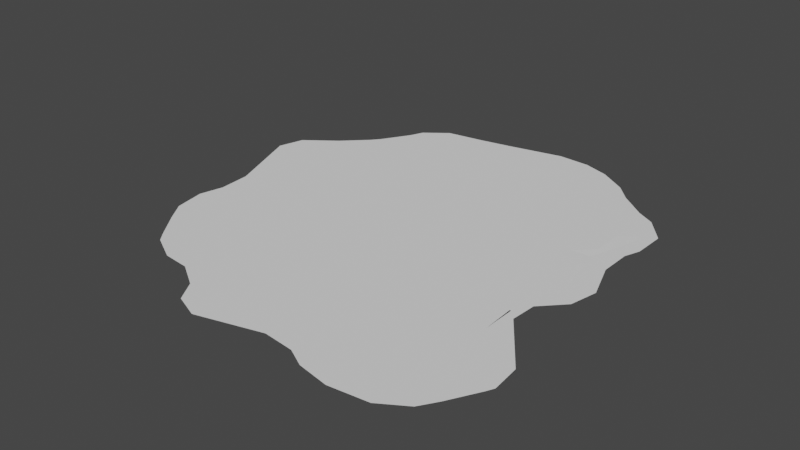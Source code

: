 # Source: puddle.blend  (saved by Blender 3.6.13; exported with 4.5.12 LTS)
import bpy
from mathutils import Matrix  # noqa: F401  (used for matrix-valued properties, if any)

bpy.ops.wm.read_factory_settings(use_empty=True)
scene = bpy.context.scene
scene.name = 'Scene'

# ---- collections
col_collection = bpy.data.collections.new('Collection'); scene.collection.children.link(col_collection)

# ---- world
world_world = bpy.data.worlds.new('World'); scene.world = world_world
world_world.use_nodes = True; world_world.node_tree.nodes.clear()
_N = world_world.node_tree.nodes; _L = world_world.node_tree.links
n0 = _N.new('ShaderNodeOutputWorld'); n0.name = 'World Output'; n0.location = (300, 300)
n1 = _N.new('ShaderNodeBackground'); n1.name = 'Background'; n1.location = (10, 300)
n1.inputs[0].default_value = (0.05088, 0.05088, 0.05088, 1.0)
_L.new(n1.outputs[0], n0.inputs[0])
n0.is_active_output = True
world_world.color = (0.05088, 0.05088, 0.05088)
world_world.use_sun_shadow = False
world_world.sun_shadow_jitter_overblur = 0.0

# ---- meshes
me_plane_001 = bpy.data.meshes.new('Plane.001')
me_plane_001.from_pydata([(-0.7326, -0.825, 0.0), (-0.8696, -0.7512, 0.0), (0.9071, -0.7524, 0.0), (0.8253, -0.899, 0.0), (-0.8696, 0.7512, 0.0), (-0.7835, 0.8937, 0.0), (0.7187, 0.7968, 0.0), (0.8179, 0.6754, 0.0), (-1.027, 0.5894, 0.0), (-0.8767, 0.6478, 0.0), (-0.9071, 0.7054, 0.0), (-1.221, 0.3409, 0.0), (-1.168, 0.4073, 0.0), (-1.184, 0.4705, 0.0), (-1.066, -0.2031, 0.0), (-0.9648, -0.09584, 0.0), (-1.075, -0.04295, 0.0), (-1.07, -0.475, 0.0), (-1.034, -0.3917, 0.0), (-1.096, -0.3233, 0.0), (-0.9071, -0.7054, 0.0), (-0.8767, -0.6478, 0.0), (-1.007, -0.5702, 0.0), (-0.4718, -0.9196, 0.0), (-0.5694, -0.7831, 0.0), (-0.5992, -0.8389, 0.0), (-0.2838, -1.073, 0.0), (-0.3588, -1.011, 0.0), (-0.4088, -1.023, 0.0), (0.1965, -1.004, 0.0), (0.09043, -0.8866, 0.0), (0.04117, -0.9862, 0.0), (0.4486, -1.085, 0.0), (0.3588, -1.011, 0.0), (0.291, -1.055, 0.0), (0.7711, -0.9827, 0.0), (0.7128, -0.9702, 0.0), (0.6419, -1.063, 0.0), (0.911, -0.5723, 0.0), (0.8767, -0.6478, 0.0), (0.9243, -0.7163, 0.0), (0.7169, -0.165, 0.0), (0.6649, -0.3096, 0.0), (0.7083, -0.2937, 0.0), (0.8528, 0.08544, 0.0), (0.7967, 0.003691, 0.0), (0.8226, -0.05468, 0.0), (0.7867, 0.4354, 0.0), (0.6759, 0.3357, 0.0), (0.7853, 0.2772, 0.0), (0.819, 0.6717, 0.0), (0.7674, 0.6243, 0.0), (0.8156, 0.5128, 0.0), (0.5002, 0.9495, 0.0), (0.5947, 0.8124, 0.0), (0.6307, 0.8465, 0.0), (0.2851, 1.121, 0.0), (0.3588, 1.011, 0.0), (0.4223, 1.033, 0.0), (-0.005432, 1.172, 0.0), (0.06461, 1.107, 0.0), (0.1568, 1.164, 0.0), (-0.4482, 1.082, 0.0), (-0.3588, 1.011, 0.0), (-0.2828, 1.113, 0.0), (-0.7543, 0.9629, 0.0), (-0.7093, 0.9571, 0.0), (-0.6384, 1.053, 0.0), (-0.5825, -0.6667, 0.0), (-0.6667, -0.5825, 0.0), (-0.7505, -0.6592, 0.0), (-0.6127, -0.7312, 0.0), (-0.5825, -0.3333, 0.0), (-0.6667, -0.2492, 0.0), (-0.7498, -0.3465, 0.0), (-0.6667, -0.4175, 0.0), (-0.5825, 2.98e-08, 0.0), (-0.6667, 0.08414, 0.0), (-0.7468, -0.02575, 0.0), (-0.6667, -0.08414, 0.0), (-0.5825, 0.3333, 0.0), (-0.6667, 0.4175, 0.0), (-0.7499, 0.3456, 0.0), (-0.6667, 0.2492, 0.0), (-0.6789, 0.7499, 0.0), (-0.7505, 0.6592, 0.0), (-0.6667, 0.5825, 0.0), (-0.5825, 0.6667, 0.0), (-0.2492, -0.6667, 0.0), (-0.3333, -0.5825, 0.0), (-0.4175, -0.6667, 0.0), (-0.3395, -0.7506, 0.0), (-0.2492, -0.3333, 0.0), (-0.3333, -0.2492, 0.0), (-0.4175, -0.3333, 0.0), (-0.3333, -0.4175, 0.0), (-0.2492, 2.98e-08, 0.0), (-0.3333, 0.08414, 0.0), (-0.4175, 2.98e-08, 0.0), (-0.3333, -0.08414, 0.0), (-0.2492, 0.3333, 0.0), (-0.3333, 0.4175, 0.0), (-0.4175, 0.3333, 0.0), (-0.3333, 0.2492, 0.0), (-0.3395, 0.7506, 0.0), (-0.4175, 0.6667, 0.0), (-0.3333, 0.5825, 0.0), (-0.2492, 0.6667, 0.0), (0.08414, -0.6667, 0.0), (1.736e-08, -0.5825, 0.0), (-0.08414, -0.6667, 0.0), (0.032, -0.7445, 0.0), (0.08414, -0.3333, 0.0), (7.427e-09, -0.2492, 0.0), (-0.08414, -0.3333, 0.0), (1.244e-08, -0.4175, 0.0), (0.08414, 2.98e-08, 0.0), (-2.507e-09, 0.08414, 0.0), (-0.08414, 2.98e-08, 0.0), (2.507e-09, -0.08414, 0.0), (0.08414, 0.3333, 0.0), (-1.244e-08, 0.4175, 0.0), (-0.08414, 0.3333, 0.0), (-7.427e-09, 0.2492, 0.0), (0.01223, 0.7499, 0.0), (-0.08414, 0.6667, 0.0), (-1.736e-08, 0.5825, 0.0), (0.08414, 0.6667, 0.0), (0.4175, -0.6667, 0.0), (0.3333, -0.5825, 0.0), (0.2492, -0.6667, 0.0), (0.3395, -0.7506, 0.0), (0.4175, -0.3333, 0.0), (0.3333, -0.2492, 0.0), (0.2492, -0.3333, 0.0), (0.3333, -0.4175, 0.0), (0.4175, 2.98e-08, 0.0), (0.3333, 0.08414, 0.0), (0.2492, 2.98e-08, 0.0), (0.3333, -0.08414, 0.0), (0.4175, 0.3333, 0.0), (0.3333, 0.4175, 0.0), (0.2492, 0.3333, 0.0), (0.3333, 0.2492, 0.0), (0.3395, 0.7506, 0.0), (0.2492, 0.6667, 0.0), (0.3333, 0.5825, 0.0), (0.4175, 0.6667, 0.0), (0.7505, -0.6592, 0.0), (0.6667, -0.5825, 0.0), (0.5825, -0.6667, 0.0), (0.6793, -0.7498, 0.0), (0.6605, -0.2494, 0.0), (0.6667, -0.2492, 0.0), (0.5825, -0.3333, 0.0), (0.6667, -0.4175, 0.0), (0.7508, 0.002388, 0.0), (0.6667, 0.08414, 0.0), (0.5825, 2.98e-08, 0.0), (0.6667, -0.08414, 0.0), (0.7696, 0.3442, -0.004133), (0.6667, 0.4175, 0.0), (0.5825, 0.3333, 0.0), (0.6667, 0.2492, 0.0), (0.6294, 0.7421, 0.0), (0.5825, 0.6667, 0.0), (0.6667, 0.5825, 0.0), (0.7442, 0.6341, 0.0)], [], [(13, 12, 82, 81, 86, 85, 9, 8), (164, 167, 51, 50, 7, 6, 55, 54), (69, 68, 90, 89, 95, 94, 72, 75), (84, 87, 105, 104, 63, 62, 67, 66), (104, 107, 125, 124, 60, 59, 64, 63), (124, 127, 145, 144, 57, 56, 61, 60), (36, 35, 3, 2, 40, 39, 148, 151), (24, 23, 28, 27, 91, 90, 68, 71), (22, 21, 70, 69, 75, 74, 18, 17), (19, 18, 74, 73, 79, 78, 15, 14), (16, 15, 78, 77, 83, 82, 12, 11), (27, 26, 31, 30, 111, 110, 88, 91), (73, 72, 94, 93, 99, 98, 76, 79), (77, 76, 98, 97, 103, 102, 80, 83), (81, 80, 102, 101, 106, 105, 87, 86), (89, 88, 110, 109, 115, 114, 92, 95), (30, 29, 34, 33, 131, 130, 108, 111), (93, 92, 114, 113, 119, 118, 96, 99), (97, 96, 118, 117, 123, 122, 100, 103), (101, 100, 122, 121, 126, 125, 107, 106), (109, 108, 130, 129, 135, 134, 112, 115), (33, 32, 37, 36, 151, 150, 128, 131), (113, 112, 134, 133, 139, 138, 116, 119), (117, 116, 138, 137, 143, 142, 120, 123), (121, 120, 142, 141, 146, 145, 127, 126), (129, 128, 150, 149, 155, 154, 132, 135), (149, 148, 39, 38, 43, 42, 152, 155), (133, 132, 154, 153, 159, 158, 136, 139), (137, 136, 158, 157, 163, 162, 140, 143), (141, 140, 162, 161, 166, 165, 147, 146), (10, 9, 85, 84, 66, 65, 5, 4), (153, 152, 42, 41, 46, 45, 156, 159), (157, 156, 45, 44, 49, 48, 160, 163), (161, 160, 48, 47, 52, 51, 167, 166), (144, 147, 165, 164, 54, 53, 58, 57), (8, 9, 10), (11, 12, 13), (14, 15, 16), (17, 18, 19), (20, 21, 22), (23, 24, 25), (26, 27, 28), (29, 30, 31), (32, 33, 34), (35, 36, 37), (38, 39, 40), (41, 42, 43), (44, 45, 46), (47, 48, 49), (50, 51, 52), (53, 54, 55), (56, 57, 58), (59, 60, 61), (62, 63, 64), (65, 66, 67), (68, 69, 70, 71), (72, 73, 74, 75), (76, 77, 78, 79), (80, 81, 82, 83), (84, 85, 86, 87), (88, 89, 90, 91), (92, 93, 94, 95), (96, 97, 98, 99), (100, 101, 102, 103), (104, 105, 106, 107), (108, 109, 110, 111), (112, 113, 114, 115), (116, 117, 118, 119), (120, 121, 122, 123), (124, 125, 126, 127), (128, 129, 130, 131), (132, 133, 134, 135), (136, 137, 138, 139), (140, 141, 142, 143), (144, 145, 146, 147), (148, 149, 150, 151), (152, 153, 154, 155), (156, 157, 158, 159), (160, 161, 162, 163), (164, 165, 166, 167), (1, 0, 25, 24, 71, 70, 21, 20)])
_uv = me_plane_001.uv_layers.new(name='UVMap')
_uv.uv.foreach_set('vector', [0.0, 0.7051, 0.02375, 0.6667, 0.1429, 0.6667, 0.1667, 0.7087, 0.1667, 0.7913, 0.1191, 0.8333, 0.04754, 0.8333, 0.0, 0.7949, 0.8333, 0.8902, 0.9058, 0.8333, 0.9275, 0.8333, 1.0, 0.9148, 1.0, 0.9185, 0.9479, 1.0, 0.8854, 1.0, 0.8333, 0.9432, 0.1667, 0.2087, 0.2087, 0.1667, 0.2913, 0.1667, 0.3333, 0.2087, 0.3333, 0.2913, 0.2913, 0.3333, 0.2087, 0.3333, 0.1667, 0.2913, 0.1667, 0.8705, 0.2087, 0.8333, 0.2913, 0.8333, 0.3333, 0.866, 0.3333, 0.9674, 0.2945, 1.0, 0.2055, 1.0, 0.1667, 0.9629, 0.3333, 0.866, 0.3754, 0.8333, 0.4579, 0.8333, 0.5, 0.8599, 0.5, 0.9735, 0.469, 1.0, 0.3644, 1.0, 0.3333, 0.9674, 0.5, 0.8599, 0.5421, 0.8333, 0.6246, 0.8333, 0.6667, 0.866, 0.6667, 0.9674, 0.6204, 1.0, 0.5462, 1.0, 0.5, 0.9735, 0.8333, 0.03585, 0.8857, 0.0, 0.9477, 0.0, 1.0, 0.06732, 1.0, 0.09935, 0.9525, 0.1667, 0.8809, 0.1667, 0.8333, 0.1308, 0.1667, 0.05947, 0.2151, 0.0, 0.2849, 0.0, 0.3333, 0.03264, 0.3333, 0.134, 0.2913, 0.1667, 0.2087, 0.1667, 0.1667, 0.1072, 0.0, 0.2163, 0.04754, 0.1667, 0.1191, 0.1667, 0.1667, 0.2087, 0.1667, 0.2913, 0.1359, 0.3333, 0.03077, 0.3333, 0.0, 0.2837, 0.0, 0.3813, 0.03077, 0.3333, 0.1359, 0.3333, 0.1667, 0.3754, 0.1667, 0.4579, 0.1314, 0.5, 0.03529, 0.5, 0.0, 0.452, 0.0, 0.5242, 0.03529, 0.5, 0.1314, 0.5, 0.1667, 0.5421, 0.1667, 0.6246, 0.1429, 0.6667, 0.02375, 0.6667, 0.0, 0.6424, 0.3333, 0.03264, 0.3611, 0.0, 0.4722, 0.0, 0.5, 0.04356, 0.5, 0.1231, 0.4579, 0.1667, 0.3754, 0.1667, 0.3333, 0.134, 0.1667, 0.3754, 0.2087, 0.3333, 0.2913, 0.3333, 0.3333, 0.3754, 0.3333, 0.4579, 0.2913, 0.5, 0.2087, 0.5, 0.1667, 0.4579, 0.1667, 0.5421, 0.2087, 0.5, 0.2913, 0.5, 0.3333, 0.5421, 0.3333, 0.6246, 0.2913, 0.6667, 0.2087, 0.6667, 0.1667, 0.6246, 0.1667, 0.7087, 0.2087, 0.6667, 0.2913, 0.6667, 0.3333, 0.7087, 0.3333, 0.7913, 0.2913, 0.8333, 0.2087, 0.8333, 0.1667, 0.7913, 0.3333, 0.2087, 0.3754, 0.1667, 0.4579, 0.1667, 0.5, 0.2087, 0.5, 0.2913, 0.4579, 0.3333, 0.3754, 0.3333, 0.3333, 0.2913, 0.5, 0.04356, 0.5509, 0.0, 0.6158, 0.0, 0.6667, 0.03264, 0.6667, 0.134, 0.6246, 0.1667, 0.5421, 0.1667, 0.5, 0.1231, 0.3333, 0.3754, 0.3754, 0.3333, 0.4579, 0.3333, 0.5, 0.3754, 0.5, 0.4579, 0.4579, 0.5, 0.3754, 0.5, 0.3333, 0.4579, 0.3333, 0.5421, 0.3754, 0.5, 0.4579, 0.5, 0.5, 0.5421, 0.5, 0.6246, 0.4579, 0.6667, 0.3754, 0.6667, 0.3333, 0.6246, 0.3333, 0.7087, 0.3754, 0.6667, 0.4579, 0.6667, 0.5, 0.7087, 0.5, 0.7913, 0.4579, 0.8333, 0.3754, 0.8333, 0.3333, 0.7913, 0.5, 0.2087, 0.5421, 0.1667, 0.6246, 0.1667, 0.6667, 0.2087, 0.6667, 0.2913, 0.6246, 0.3333, 0.5421, 0.3333, 0.5, 0.2913, 0.6667, 0.03264, 0.7053, 0.0, 0.7947, 0.0, 0.8333, 0.03585, 0.8333, 0.1308, 0.7913, 0.1667, 0.7087, 0.1667, 0.6667, 0.134, 0.5, 0.3754, 0.5421, 0.3333, 0.6246, 0.3333, 0.6667, 0.3754, 0.6667, 0.4579, 0.6246, 0.5, 0.5421, 0.5, 0.5, 0.4579, 0.5, 0.5421, 0.5421, 0.5, 0.6246, 0.5, 0.6667, 0.5421, 0.6667, 0.6246, 0.6246, 0.6667, 0.5421, 0.6667, 0.5, 0.6246, 0.5, 0.7087, 0.5421, 0.6667, 0.6246, 0.6667, 0.6667, 0.7087, 0.6667, 0.7913, 0.6246, 0.8333, 0.5421, 0.8333, 0.5, 0.7913, 0.6667, 0.2087, 0.7087, 0.1667, 0.7913, 0.1667, 0.8333, 0.2087, 0.8333, 0.2913, 0.7913, 0.3333, 0.7087, 0.3333, 0.6667, 0.2913, 0.8333, 0.2087, 0.8809, 0.1667, 0.9525, 0.1667, 1.0, 0.194, 1.0, 0.306, 0.87, 0.3333, 0.9633, 0.3333, 0.8333, 0.2913, 0.6667, 0.3754, 0.7087, 0.3333, 0.7913, 0.3333, 0.8333, 0.3754, 0.8333, 0.4579, 0.7913, 0.5, 0.7087, 0.5, 0.6667, 0.4579, 0.6667, 0.5421, 0.7087, 0.5, 0.7913, 0.5, 0.8333, 0.5421, 0.8333, 0.6246, 0.7913, 0.6667, 0.7087, 0.6667, 0.6667, 0.6246, 0.6667, 0.7087, 0.7087, 0.6667, 0.7913, 0.6667, 0.8333, 0.7087, 0.8333, 0.7913, 0.7913, 0.8333, 0.7087, 0.8333, 0.6667, 0.7913, 0.0, 0.895, 0.04754, 0.8333, 0.1191, 0.8333, 0.1667, 0.8705, 0.1667, 0.9629, 0.109, 1.0, 0.05764, 1.0, 0.0, 0.9384, 0.8333, 0.3754, 0.9633, 0.3333, 0.87, 0.3333, 1.0, 0.377, 1.0, 0.4563, 0.9345, 0.5, 0.8988, 0.5, 0.8333, 0.4579, 0.8333, 0.5421, 0.8988, 0.5, 0.9345, 0.5, 1.0, 0.5377, 1.0, 0.6289, 0.8502, 0.6667, 0.9831, 0.6667, 0.8333, 0.6246, 0.8333, 0.7087, 0.9831, 0.6667, 0.8502, 0.6667, 1.0, 0.7226, 1.0, 0.7774, 0.9275, 0.8333, 0.9058, 0.8333, 0.8333, 0.7913, 0.6667, 0.866, 0.7087, 0.8333, 0.7913, 0.8333, 0.8333, 0.8902, 0.8333, 0.9432, 0.7837, 1.0, 0.7163, 1.0, 0.6667, 0.9674, 0.0, 0.7949, 0.04754, 0.8333, 0.0, 0.895, 0.0, 0.6424, 0.02375, 0.6667, 0.0, 0.7051, 0.0, 0.452, 0.03529, 0.5, 0.0, 0.5242, 0.0, 0.2837, 0.03077, 0.3333, 0.0, 0.3813, 0.0, 0.105, 0.04754, 0.1667, 0.0, 0.2163, 0.2151, 0.0, 0.1667, 0.05947, 0.1203, 0.0, 0.3611, 0.0, 0.3333, 0.03264, 0.2849, 0.0, 0.5509, 0.0, 0.5, 0.04356, 0.4722, 0.0, 0.7053, 0.0, 0.6667, 0.03264, 0.6158, 0.0, 0.8857, 0.0, 0.8333, 0.03585, 0.7947, 0.0, 1.0, 0.194, 0.9525, 0.1667, 1.0, 0.09935, 1.0, 0.377, 0.87, 0.3333, 1.0, 0.306, 1.0, 0.5377, 0.9345, 0.5, 1.0, 0.4563, 1.0, 0.7226, 0.8502, 0.6667, 1.0, 0.6289, 1.0, 0.9148, 0.9275, 0.8333, 1.0, 0.7774, 0.7837, 1.0, 0.8333, 0.9432, 0.8854, 1.0, 0.6204, 1.0, 0.6667, 0.9674, 0.7163, 1.0, 0.469, 1.0, 0.5, 0.9735, 0.5462, 1.0, 0.2945, 1.0, 0.3333, 0.9674, 0.3644, 1.0, 0.109, 1.0, 0.1667, 0.9629, 0.2055, 1.0, 0.2087, 0.1667, 0.1667, 0.2087, 0.1191, 0.1667, 0.1667, 0.1072, 0.2087, 0.3333, 0.1667, 0.3754, 0.1359, 0.3333, 0.1667, 0.2913, 0.2087, 0.5, 0.1667, 0.5421, 0.1314, 0.5, 0.1667, 0.4579, 0.2087, 0.6667, 0.1667, 0.7087, 0.1429, 0.6667, 0.1667, 0.6246, 0.1667, 0.8705, 0.1191, 0.8333, 0.1667, 0.7913, 0.2087, 0.8333, 0.3754, 0.1667, 0.3333, 0.2087, 0.2913, 0.1667, 0.3333, 0.134, 0.3754, 0.3333, 0.3333, 0.3754, 0.2913, 0.3333, 0.3333, 0.2913, 0.3754, 0.5, 0.3333, 0.5421, 0.2913, 0.5, 0.3333, 0.4579, 0.3754, 0.6667, 0.3333, 0.7087, 0.2913, 0.6667, 0.3333, 0.6246, 0.3333, 0.866, 0.2913, 0.8333, 0.3333, 0.7913, 0.3754, 0.8333, 0.5421, 0.1667, 0.5, 0.2087, 0.4579, 0.1667, 0.5, 0.1231, 0.5421, 0.3333, 0.5, 0.3754, 0.4579, 0.3333, 0.5, 0.2913, 0.5421, 0.5, 0.5, 0.5421, 0.4579, 0.5, 0.5, 0.4579, 0.5421, 0.6667, 0.5, 0.7087, 0.4579, 0.6667, 0.5, 0.6246, 0.5, 0.8599, 0.4579, 0.8333, 0.5, 0.7913, 0.5421, 0.8333, 0.7087, 0.1667, 0.6667, 0.2087, 0.6246, 0.1667, 0.6667, 0.134, 0.7087, 0.3333, 0.6667, 0.3754, 0.6246, 0.3333, 0.6667, 0.2913, 0.7087, 0.5, 0.6667, 0.5421, 0.6246, 0.5, 0.6667, 0.4579, 0.7087, 0.6667, 0.6667, 0.7087, 0.6246, 0.6667, 0.6667, 0.6246, 0.6667, 0.866, 0.6246, 0.8333, 0.6667, 0.7913, 0.7087, 0.8333, 0.8809, 0.1667, 0.8333, 0.2087, 0.7913, 0.1667, 0.8333, 0.1308, 0.9633, 0.3333, 0.8333, 0.3754, 0.7913, 0.3333, 0.8333, 0.2913, 0.8988, 0.5, 0.8333, 0.5421, 0.7913, 0.5, 0.8333, 0.4579, 0.9831, 0.6667, 0.8333, 0.7087, 0.7913, 0.6667, 0.8333, 0.6246, 0.8333, 0.8902, 0.7913, 0.8333, 0.8333, 0.7913, 0.9058, 0.8333, 0.0, 0.06164, 0.04638, 0.0, 0.1203, 0.0, 0.1667, 0.05947, 0.1667, 0.1072, 0.1191, 0.1667, 0.04754, 0.1667, 0.0, 0.105])
me_plane_001.update()

# ---- objects
ob_plane = bpy.data.objects.new('Plane', me_plane_001)

# ---- transforms, parenting, visibility, modifiers, constraints
ob_plane.location = (0.0, 0.0, 0.0)

# ---- collection membership
col_collection.objects.link(ob_plane)

# ---- scene / render settings (as saved in the file)
scene.frame_start = 1; scene.frame_end = 250; scene.frame_set(1)
scene.render.engine = 'BLENDER_EEVEE_NEXT'
scene.cycles.sampling_pattern = 'TABULATED_SOBOL'
scene.view_settings.view_transform = 'Filmic'
bpy.context.view_layer.update()

# ---- added for rendering (the .blend has no active camera and no usable light): camera, sun
cam_auto = bpy.data.cameras.new('AutoCamera')
cam_auto.lens = 50.0
cam_auto.sensor_width = 36.0
cam_auto.clip_end = 1000.0
ob_auto_camera = bpy.data.objects.new('AutoCamera', cam_auto)
scene.collection.objects.link(ob_auto_camera)
ob_auto_camera.location = (2.73313, -3.41432, 2.30306)
ob_auto_camera.rotation_euler = (1.09748, -7.21219e-08, 0.694738)
scene.camera = ob_auto_camera
light_auto_sun = bpy.data.lights.new('AutoSun', 'SUN')
light_auto_sun.energy = 3.0
light_auto_sun.angle = 0.0523599
ob_auto_sun = bpy.data.objects.new('AutoSun', light_auto_sun)
scene.collection.objects.link(ob_auto_sun)
ob_auto_sun.rotation_euler = (0.872665, 0.174533, 0.523599)
bpy.context.view_layer.update()

